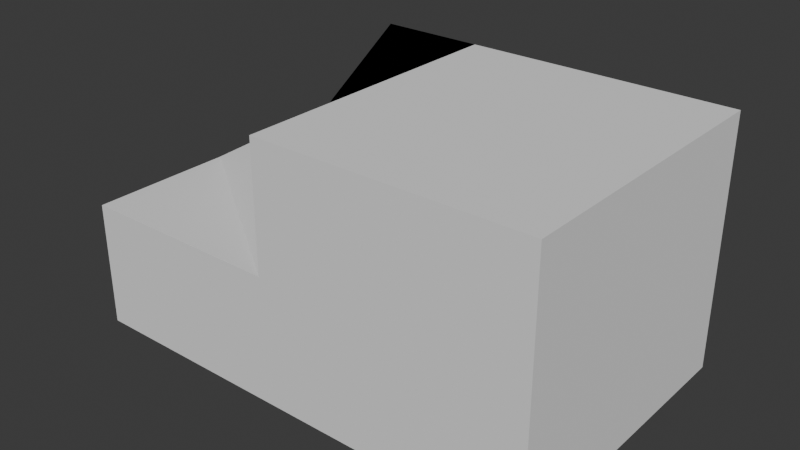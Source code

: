 # Source: Truck.blend  (saved by Blender 4.2.66; exported with 4.5.12 LTS)
import bpy
from mathutils import Matrix  # noqa: F401  (used for matrix-valued properties, if any)

bpy.ops.wm.read_factory_settings(use_empty=True)
scene = bpy.context.scene
scene.name = 'Scene'

# ---- collections
col_collection = bpy.data.collections.new('Collection'); scene.collection.children.link(col_collection)

# ---- world
world_world = bpy.data.worlds.new('World'); scene.world = world_world
world_world.use_nodes = True; world_world.node_tree.nodes.clear()
_N = world_world.node_tree.nodes; _L = world_world.node_tree.links
n0 = _N.new('ShaderNodeOutputWorld'); n0.name = 'World Output'; n0.location = (300, 300)
n1 = _N.new('ShaderNodeBackground'); n1.name = 'Background'; n1.location = (10, 300)
n1.inputs[0].default_value = (0.05088, 0.05088, 0.05088, 1.0)
_L.new(n1.outputs[0], n0.inputs[0])
n0.is_active_output = True
world_world.color = (0.05088, 0.05088, 0.05088)
world_world.sun_shadow_jitter_overblur = 0.0

# ---- meshes
me_cube_001 = bpy.data.meshes.new('Cube.001')
me_cube_001.from_pydata([(-2.799, -1.164, -1.0), (-2.799, 1.164, -1.0), (1.0, -1.164, -1.0), (1.0, -1.164, 1.0), (1.0, 1.164, -1.0), (1.0, 1.164, 1.0), (-2.799, 0.0, -1.0), (-2.799, -1.164, 0.0), (-2.799, 1.164, 0.0), (-1.133, 1.164, -1.0), (-1.133, 1.164, 1.0), (1.0, 1.164, 0.0), (1.0, 0.0, -1.0), (1.0, 0.0, 1.0), (1.0, -1.164, 0.0), (-1.133, -1.164, -1.0), (-1.133, -1.164, 1.0), (-1.133, 0.0, 1.0), (-1.133, 0.0, -1.0), (-1.133, -1.164, 0.0), (1.0, 0.0, 0.0), (-1.133, 1.164, 0.0), (-2.799, 0.0, 0.0), (-1.966, 1.164, 1.0), (-1.966, 1.164, 0.0)], [], [(23, 8, 22, 17, 10), (21, 10, 5, 11), (20, 13, 3, 14), (18, 12, 2, 15), (13, 17, 16, 3), (5, 10, 17, 13), (6, 18, 15, 0), (1, 9, 18, 6), (9, 4, 12, 18), (15, 19, 7, 0), (2, 14, 19, 15), (14, 3, 16, 19), (12, 20, 14, 2), (4, 11, 20, 12), (11, 5, 13, 20), (9, 21, 11, 4), (1, 8, 24, 21, 9), (24, 23, 10, 21), (6, 22, 8, 1), (0, 7, 22, 6), (8, 23, 24), (7, 19, 16, 17, 22)])
_uv = me_cube_001.uv_layers.new(name='UVMap')
_uv.uv.foreach_set('vector', [0.8125, 0.5, 0.5, 0.25, 0.5, 0.125, 0.75, 0.625, 0.75, 0.5, 0.5, 0.375, 0.625, 0.375, 0.625, 0.5, 0.5, 0.5, 0.5, 0.625, 0.625, 0.625, 0.625, 0.75, 0.5, 0.75, 0.25, 0.625, 0.375, 0.625, 0.375, 0.75, 0.25, 0.75, 0.625, 0.625, 0.75, 0.625, 0.75, 0.75, 0.625, 0.75, 0.625, 0.5, 0.75, 0.5, 0.75, 0.625, 0.625, 0.625, 0.125, 0.625, 0.25, 0.625, 0.25, 0.75, 0.125, 0.75, 0.125, 0.5, 0.25, 0.5, 0.25, 0.625, 0.125, 0.625, 0.25, 0.5, 0.375, 0.5, 0.375, 0.625, 0.25, 0.625, 0.375, 0.875, 0.5, 0.875, 0.5, 1.0, 0.375, 1.0, 0.375, 0.75, 0.5, 0.75, 0.5, 0.875, 0.375, 0.875, 0.5, 0.75, 0.625, 0.75, 0.625, 0.875, 0.5, 0.875, 0.375, 0.625, 0.5, 0.625, 0.5, 0.75, 0.375, 0.75, 0.375, 0.5, 0.5, 0.5, 0.5, 0.625, 0.375, 0.625, 0.5, 0.5, 0.625, 0.5, 0.625, 0.625, 0.5, 0.625, 0.375, 0.375, 0.5, 0.375, 0.5, 0.5, 0.375, 0.5, 0.375, 0.25, 0.5, 0.25, 0.5, 0.3125, 0.5, 0.375, 0.375, 0.375, 0.5, 0.3125, 0.625, 0.3125, 0.625, 0.375, 0.5, 0.375, 0.375, 0.125, 0.5, 0.125, 0.5, 0.25, 0.375, 0.25, 0.375, 0.0, 0.5, 0.0, 0.5, 0.125, 0.375, 0.125, 0.5, 0.25, 0.625, 0.3125, 0.5, 0.3125, 0.5, 0.0, 0.5, 0.875, 0.75, 0.75, 0.75, 0.625, 0.5, 0.125])
me_cube_001.use_mirror_y = True
me_cube_001.update()

# ---- objects
ob_cube = bpy.data.objects.new('Cube', me_cube_001)

# ---- transforms, parenting, visibility, modifiers, constraints
ob_cube.location = (0.0, 0.0, 0.0)
ob_cube.use_mesh_mirror_y = True

# ---- collection membership
col_collection.objects.link(ob_cube)

# ---- scene / render settings (as saved in the file)
scene.frame_start = 1; scene.frame_end = 250; scene.frame_set(1)
scene.render.engine = 'BLENDER_EEVEE_NEXT'
bpy.context.view_layer.update()

# ---- added for rendering (the .blend has no active camera and no usable light): camera, sun
cam_auto = bpy.data.cameras.new('AutoCamera')
cam_auto.lens = 50.0
cam_auto.sensor_width = 36.0
cam_auto.clip_end = 1000.0
ob_auto_camera = bpy.data.objects.new('AutoCamera', cam_auto)
scene.collection.objects.link(ob_auto_camera)
ob_auto_camera.location = (3.61961, -5.42312, 3.61541)
ob_auto_camera.rotation_euler = (1.09748, -7.21219e-08, 0.694738)
scene.camera = ob_auto_camera
light_auto_sun = bpy.data.lights.new('AutoSun', 'SUN')
light_auto_sun.energy = 3.0
light_auto_sun.angle = 0.0523599
ob_auto_sun = bpy.data.objects.new('AutoSun', light_auto_sun)
scene.collection.objects.link(ob_auto_sun)
ob_auto_sun.rotation_euler = (0.872665, 0.174533, 0.523599)
bpy.context.view_layer.update()
